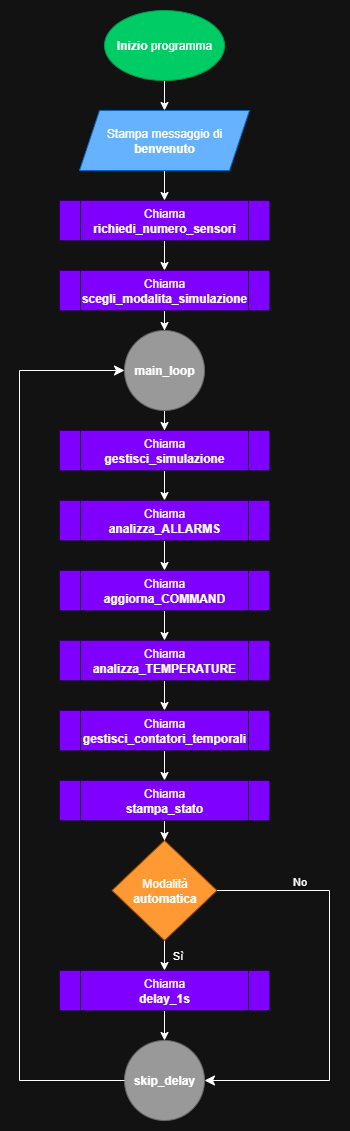

The diagram above was exported from draw.io. Its source (the exported page's mxGraphModel, read from the mxfile embedded in the PNG):
<mxGraphModel dx="1426" dy="743" grid="1" gridSize="10" guides="1" tooltips="1" connect="1" arrows="1" fold="1" page="1" pageScale="1" pageWidth="827" pageHeight="1169" math="0" shadow="0">
  <root>
    <mxCell id="0" />
    <mxCell id="1" parent="0" />
    <mxCell id="QkiQbqpeZh8kcXdXmi06-2" style="edgeStyle=orthogonalEdgeStyle;rounded=0;orthogonalLoop=1;jettySize=auto;html=1;entryX=0.5;entryY=0;entryDx=0;entryDy=0;" parent="1" source="CfsbfDZQnqml_hGA4IkF-1" target="CfsbfDZQnqml_hGA4IkF-3" edge="1">
      <mxGeometry relative="1" as="geometry" />
    </mxCell>
    <mxCell id="CfsbfDZQnqml_hGA4IkF-1" value="&lt;b&gt;Inizio &lt;/b&gt;programma" style="ellipse;whiteSpace=wrap;html=1;labelBackgroundColor=light-dark(default, #d11f1f);fillColor=light-dark(#FFFFFF,#00CC66);strokeColor=light-dark(#000000,#00994D);gradientColor=none;fillStyle=solid;" parent="1" vertex="1">
      <mxGeometry x="335" y="50" width="120" height="70" as="geometry" />
    </mxCell>
    <mxCell id="CfsbfDZQnqml_hGA4IkF-5" style="edgeStyle=orthogonalEdgeStyle;rounded=0;orthogonalLoop=1;jettySize=auto;html=1;exitX=0.5;exitY=1;exitDx=0;exitDy=0;entryX=0.5;entryY=0;entryDx=0;entryDy=0;" parent="1" source="CfsbfDZQnqml_hGA4IkF-3" target="CfsbfDZQnqml_hGA4IkF-4" edge="1">
      <mxGeometry relative="1" as="geometry" />
    </mxCell>
    <mxCell id="CfsbfDZQnqml_hGA4IkF-3" value="Stampa messaggio di &lt;b&gt;benvenuto&lt;/b&gt;" style="shape=parallelogram;perimeter=parallelogramPerimeter;whiteSpace=wrap;html=1;fixedSize=1;fillColor=light-dark(#FFFFFF,#66B2FF);strokeColor=light-dark(#000000,#0066CC);" parent="1" vertex="1">
      <mxGeometry x="310" y="150" width="170" height="60" as="geometry" />
    </mxCell>
    <mxCell id="QkiQbqpeZh8kcXdXmi06-5" value="" style="edgeStyle=orthogonalEdgeStyle;rounded=0;orthogonalLoop=1;jettySize=auto;html=1;" parent="1" source="CfsbfDZQnqml_hGA4IkF-4" target="QkiQbqpeZh8kcXdXmi06-4" edge="1">
      <mxGeometry relative="1" as="geometry" />
    </mxCell>
    <mxCell id="CfsbfDZQnqml_hGA4IkF-4" value="Chiama &lt;b&gt;richiedi_numero_sensori&lt;/b&gt;" style="shape=process;whiteSpace=wrap;html=1;backgroundOutline=1;fillColor=light-dark(#FFFFFF,#7F00FF);strokeColor=light-dark(#000000,#330066);" parent="1" vertex="1">
      <mxGeometry x="290" y="240" width="210" height="40" as="geometry" />
    </mxCell>
    <mxCell id="QkiQbqpeZh8kcXdXmi06-25" style="edgeStyle=orthogonalEdgeStyle;rounded=0;orthogonalLoop=1;jettySize=auto;html=1;entryX=0.5;entryY=0;entryDx=0;entryDy=0;" parent="1" source="QkiQbqpeZh8kcXdXmi06-4" target="QkiQbqpeZh8kcXdXmi06-6" edge="1">
      <mxGeometry relative="1" as="geometry" />
    </mxCell>
    <mxCell id="QkiQbqpeZh8kcXdXmi06-4" value="Chiama &lt;b&gt;scegli_modalita_simulazione&lt;/b&gt;" style="shape=process;whiteSpace=wrap;html=1;backgroundOutline=1;fillColor=light-dark(#FFFFFF,#7F00FF);strokeColor=light-dark(#000000,#330066);" parent="1" vertex="1">
      <mxGeometry x="290" y="310" width="210" height="40" as="geometry" />
    </mxCell>
    <mxCell id="QkiQbqpeZh8kcXdXmi06-19" style="edgeStyle=orthogonalEdgeStyle;rounded=0;orthogonalLoop=1;jettySize=auto;html=1;entryX=0.5;entryY=0;entryDx=0;entryDy=0;" parent="1" source="QkiQbqpeZh8kcXdXmi06-6" target="QkiQbqpeZh8kcXdXmi06-7" edge="1">
      <mxGeometry relative="1" as="geometry" />
    </mxCell>
    <mxCell id="QkiQbqpeZh8kcXdXmi06-6" value="&lt;b&gt;main_loop&lt;/b&gt;" style="ellipse;whiteSpace=wrap;html=1;aspect=fixed;strokeColor=light-dark(#000000,#666666);fillColor=light-dark(#FFFFFF,#999999);" parent="1" vertex="1">
      <mxGeometry x="355" y="370" width="80" height="80" as="geometry" />
    </mxCell>
    <mxCell id="QkiQbqpeZh8kcXdXmi06-20" style="edgeStyle=orthogonalEdgeStyle;rounded=0;orthogonalLoop=1;jettySize=auto;html=1;entryX=0.5;entryY=0;entryDx=0;entryDy=0;" parent="1" source="QkiQbqpeZh8kcXdXmi06-7" target="QkiQbqpeZh8kcXdXmi06-8" edge="1">
      <mxGeometry relative="1" as="geometry" />
    </mxCell>
    <mxCell id="QkiQbqpeZh8kcXdXmi06-7" value="Chiama&lt;div&gt;&lt;b&gt;gestisci_simulazione&lt;/b&gt;&lt;/div&gt;" style="shape=process;whiteSpace=wrap;html=1;backgroundOutline=1;fillColor=light-dark(#FFFFFF,#7F00FF);strokeColor=light-dark(#000000,#330066);" parent="1" vertex="1">
      <mxGeometry x="290" y="470" width="210" height="40" as="geometry" />
    </mxCell>
    <mxCell id="QkiQbqpeZh8kcXdXmi06-21" style="edgeStyle=orthogonalEdgeStyle;rounded=0;orthogonalLoop=1;jettySize=auto;html=1;entryX=0.5;entryY=0;entryDx=0;entryDy=0;" parent="1" source="QkiQbqpeZh8kcXdXmi06-8" target="QkiQbqpeZh8kcXdXmi06-9" edge="1">
      <mxGeometry relative="1" as="geometry" />
    </mxCell>
    <mxCell id="QkiQbqpeZh8kcXdXmi06-8" value="Chiama&lt;div&gt;&lt;b&gt;analizza_ALLARMS&lt;/b&gt;&lt;/div&gt;" style="shape=process;whiteSpace=wrap;html=1;backgroundOutline=1;fillColor=light-dark(#FFFFFF,#7F00FF);strokeColor=light-dark(#000000,#330066);" parent="1" vertex="1">
      <mxGeometry x="290" y="540" width="210" height="40" as="geometry" />
    </mxCell>
    <mxCell id="QkiQbqpeZh8kcXdXmi06-22" style="edgeStyle=orthogonalEdgeStyle;rounded=0;orthogonalLoop=1;jettySize=auto;html=1;entryX=0.5;entryY=0;entryDx=0;entryDy=0;" parent="1" source="QkiQbqpeZh8kcXdXmi06-9" target="QkiQbqpeZh8kcXdXmi06-10" edge="1">
      <mxGeometry relative="1" as="geometry" />
    </mxCell>
    <mxCell id="QkiQbqpeZh8kcXdXmi06-9" value="Chiama&lt;div&gt;&lt;b&gt;aggiorna_COMMAND&lt;/b&gt;&lt;/div&gt;" style="shape=process;whiteSpace=wrap;html=1;backgroundOutline=1;fillColor=light-dark(#FFFFFF,#7F00FF);strokeColor=light-dark(#000000,#330066);" parent="1" vertex="1">
      <mxGeometry x="290" y="610" width="210" height="40" as="geometry" />
    </mxCell>
    <mxCell id="QkiQbqpeZh8kcXdXmi06-23" style="edgeStyle=orthogonalEdgeStyle;rounded=0;orthogonalLoop=1;jettySize=auto;html=1;entryX=0.5;entryY=0;entryDx=0;entryDy=0;" parent="1" source="QkiQbqpeZh8kcXdXmi06-10" target="QkiQbqpeZh8kcXdXmi06-11" edge="1">
      <mxGeometry relative="1" as="geometry" />
    </mxCell>
    <mxCell id="QkiQbqpeZh8kcXdXmi06-10" value="Chiama&lt;div&gt;&lt;b&gt;analizza_TEMPERATURE&lt;/b&gt;&lt;/div&gt;" style="shape=process;whiteSpace=wrap;html=1;backgroundOutline=1;fillColor=light-dark(#FFFFFF,#7F00FF);strokeColor=light-dark(#000000,#330066);" parent="1" vertex="1">
      <mxGeometry x="290" y="680" width="210" height="40" as="geometry" />
    </mxCell>
    <mxCell id="QkiQbqpeZh8kcXdXmi06-24" style="edgeStyle=orthogonalEdgeStyle;rounded=0;orthogonalLoop=1;jettySize=auto;html=1;entryX=0.5;entryY=0;entryDx=0;entryDy=0;" parent="1" source="QkiQbqpeZh8kcXdXmi06-11" target="QkiQbqpeZh8kcXdXmi06-12" edge="1">
      <mxGeometry relative="1" as="geometry" />
    </mxCell>
    <mxCell id="QkiQbqpeZh8kcXdXmi06-11" value="Chiama&lt;div&gt;&lt;b&gt;gestisci_contatori_temporali&lt;/b&gt;&lt;/div&gt;" style="shape=process;whiteSpace=wrap;html=1;backgroundOutline=1;fillColor=light-dark(#FFFFFF,#7F00FF);strokeColor=light-dark(#000000,#330066);" parent="1" vertex="1">
      <mxGeometry x="290" y="750" width="210" height="40" as="geometry" />
    </mxCell>
    <mxCell id="QkiQbqpeZh8kcXdXmi06-40" style="edgeStyle=orthogonalEdgeStyle;rounded=0;orthogonalLoop=1;jettySize=auto;html=1;entryX=0.5;entryY=0;entryDx=0;entryDy=0;" parent="1" source="QkiQbqpeZh8kcXdXmi06-12" target="QkiQbqpeZh8kcXdXmi06-26" edge="1">
      <mxGeometry relative="1" as="geometry" />
    </mxCell>
    <mxCell id="QkiQbqpeZh8kcXdXmi06-12" value="Ch&lt;span style=&quot;background-color: transparent; color: light-dark(rgb(0, 0, 0), rgb(255, 255, 255));&quot;&gt;iama&lt;/span&gt;&lt;div&gt;&lt;div&gt;&lt;b&gt;stampa_stato&lt;/b&gt;&lt;/div&gt;&lt;/div&gt;" style="shape=process;whiteSpace=wrap;html=1;backgroundOutline=1;fillColor=light-dark(#FFFFFF,#7F00FF);strokeColor=light-dark(#000000,#330066);" parent="1" vertex="1">
      <mxGeometry x="290" y="820" width="210" height="40" as="geometry" />
    </mxCell>
    <mxCell id="QkiQbqpeZh8kcXdXmi06-31" value="Sì" style="edgeStyle=orthogonalEdgeStyle;rounded=0;orthogonalLoop=1;jettySize=auto;entryX=0.5;entryY=0;entryDx=0;entryDy=0;html=1;spacingRight=-25;" parent="1" source="QkiQbqpeZh8kcXdXmi06-26" target="QkiQbqpeZh8kcXdXmi06-28" edge="1">
      <mxGeometry relative="1" as="geometry" />
    </mxCell>
    <mxCell id="QkiQbqpeZh8kcXdXmi06-26" value="Modalità &lt;b&gt;automatica&lt;/b&gt;" style="rhombus;whiteSpace=wrap;html=1;strokeColor=light-dark(#000000,#994C00);fillColor=light-dark(#FFFFFF,#FF9933);" parent="1" vertex="1">
      <mxGeometry x="342.5" y="880" width="105" height="100" as="geometry" />
    </mxCell>
    <mxCell id="QkiQbqpeZh8kcXdXmi06-27" style="edgeStyle=orthogonalEdgeStyle;rounded=0;orthogonalLoop=1;jettySize=auto;html=1;exitX=0.5;exitY=1;exitDx=0;exitDy=0;" parent="1" source="QkiQbqpeZh8kcXdXmi06-26" target="QkiQbqpeZh8kcXdXmi06-26" edge="1">
      <mxGeometry relative="1" as="geometry" />
    </mxCell>
    <mxCell id="QkiQbqpeZh8kcXdXmi06-42" style="edgeStyle=orthogonalEdgeStyle;rounded=0;orthogonalLoop=1;jettySize=auto;html=1;" parent="1" source="QkiQbqpeZh8kcXdXmi06-28" target="QkiQbqpeZh8kcXdXmi06-30" edge="1">
      <mxGeometry relative="1" as="geometry" />
    </mxCell>
    <mxCell id="QkiQbqpeZh8kcXdXmi06-28" value="Ch&lt;span style=&quot;background-color: transparent; color: light-dark(rgb(0, 0, 0), rgb(255, 255, 255));&quot;&gt;iama&lt;/span&gt;&lt;div&gt;&lt;div&gt;&lt;b&gt;delay_1s&lt;/b&gt;&lt;/div&gt;&lt;/div&gt;" style="shape=process;whiteSpace=wrap;html=1;backgroundOutline=1;fillColor=light-dark(#FFFFFF,#7F00FF);strokeColor=light-dark(#000000,#330066);" parent="1" vertex="1">
      <mxGeometry x="290" y="1010" width="210" height="40" as="geometry" />
    </mxCell>
    <mxCell id="QkiQbqpeZh8kcXdXmi06-30" value="&lt;b&gt;skip_delay&lt;/b&gt;" style="ellipse;whiteSpace=wrap;html=1;aspect=fixed;strokeColor=light-dark(#000000,#666666);fillColor=light-dark(#FFFFFF,#999999);" parent="1" vertex="1">
      <mxGeometry x="355" y="1080" width="80" height="80" as="geometry" />
    </mxCell>
    <mxCell id="QkiQbqpeZh8kcXdXmi06-38" value="" style="edgeStyle=elbowEdgeStyle;elbow=horizontal;endArrow=classic;html=1;curved=0;rounded=0;endSize=8;startSize=8;entryX=1;entryY=0.5;entryDx=0;entryDy=0;" parent="1" target="QkiQbqpeZh8kcXdXmi06-30" edge="1">
      <mxGeometry width="50" height="50" relative="1" as="geometry">
        <mxPoint x="447.5" y="930" as="sourcePoint" />
        <mxPoint x="610" y="1020" as="targetPoint" />
        <Array as="points">
          <mxPoint x="560" y="1110" />
        </Array>
      </mxGeometry>
    </mxCell>
    <mxCell id="QkiQbqpeZh8kcXdXmi06-39" value="No" style="edgeLabel;html=1;align=center;verticalAlign=middle;resizable=0;points=[];" parent="QkiQbqpeZh8kcXdXmi06-38" vertex="1" connectable="0">
      <mxGeometry x="-0.6083" y="-1" relative="1" as="geometry">
        <mxPoint x="-2" y="-11" as="offset" />
      </mxGeometry>
    </mxCell>
    <mxCell id="QkiQbqpeZh8kcXdXmi06-41" value="" style="edgeStyle=elbowEdgeStyle;elbow=horizontal;endArrow=classic;html=1;curved=0;rounded=0;endSize=8;startSize=8;exitX=0;exitY=0.5;exitDx=0;exitDy=0;entryX=0;entryY=0.5;entryDx=0;entryDy=0;" parent="1" source="QkiQbqpeZh8kcXdXmi06-30" target="QkiQbqpeZh8kcXdXmi06-6" edge="1">
      <mxGeometry width="50" height="50" relative="1" as="geometry">
        <mxPoint x="300" y="820" as="sourcePoint" />
        <mxPoint x="260" y="550" as="targetPoint" />
        <Array as="points">
          <mxPoint x="250" y="900" />
        </Array>
      </mxGeometry>
    </mxCell>
  </root>
</mxGraphModel>